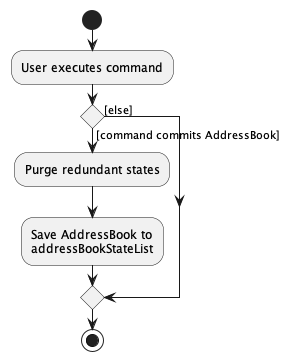

The diagram above was rendered by PlantUML. Its source (embedded in the PNG):
@startuml
start
:User executes command;

'Since the beta syntax does not support placing the condition outside the
'diamond we place it as the true branch instead.

if () then ([command commits AddressBook])
    :Purge redundant states;
    :Save AddressBook to
    addressBookStateList;
else ([else])
endif
stop
@enduml